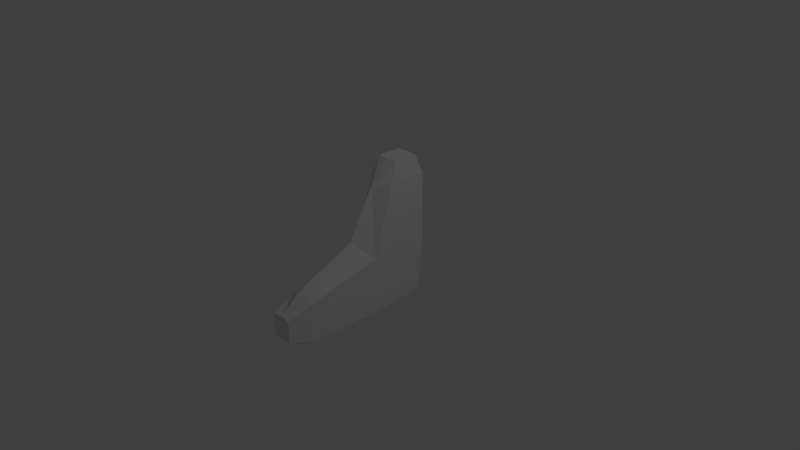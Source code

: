 # Source: handle.blend  (saved by Blender 2.78.0; exported with 4.5.12 LTS)
import bpy
from mathutils import Matrix  # noqa: F401  (used for matrix-valued properties, if any)

bpy.ops.wm.read_factory_settings(use_empty=True)
scene = bpy.context.scene
scene.name = 'Scene'

# ---- collections
col_collection_1 = bpy.data.collections.new('Collection 1'); scene.collection.children.link(col_collection_1)

# ---- world
world_world = bpy.data.worlds.new('World'); scene.world = world_world
world_world.color = (0.05088, 0.05088, 0.05088)
world_world.use_sun_shadow = False
world_world.sun_shadow_jitter_overblur = 0.0
world_world.cycles.sampling_method = 'MANUAL'

# ---- cameras
cam_camera = bpy.data.cameras.new('Camera')
cam_camera.clip_end = 100.0
cam_camera.lens = 35.0
cam_camera.sensor_width = 32.0
cam_camera.sensor_height = 18.0
cam_camera.ortho_scale = 7.314
cam_camera.dof.focus_distance = 0.0
cam_camera.dof.aperture_fstop = 128.0

# ---- lights
light_lamp = bpy.data.lights.new('Lamp', 'POINT')
light_lamp.transmission_factor = 0.0
light_lamp.cutoff_distance = 30.0
light_lamp.energy = 100.0
light_lamp.shadow_buffer_clip_start = 1.001
light_lamp.shadow_soft_size = 0.1
light_lamp.shadow_maximum_resolution = 0.006
light_lamp.use_absolute_resolution = True

# ---- meshes
me_plane = bpy.data.meshes.new('Plane')
me_plane.from_pydata([(0.1873, -1.11, -0.2279), (0.1865, -1.111, -0.7537), (0.2009, -0.0896, -0.7687), (0.1877, 0.6929, -0.6968), (0.2012, 0.7671, 0.05148), (0.1897, 0.7591, 0.9621), (0.1905, 0.2202, 0.9614), (0.21, -0.06957, 0.03809), (0.1425, -1.425, -0.3498), (0.1425, -1.425, -0.6502), (0.1517, 0.6615, 1.234), (0.1517, 0.3385, 1.234), (0.0, -1.053, -0.8967), (0.0, 0.9045, 0.9096), (0.0, 0.7109, -0.7161), (0.0, 0.05643, 0.9374), (0.0, -1.081, -0.06937), (0.0, -0.1006, -0.9433), (0.0, 0.9444, 0.05529), (0.0, -0.3142, 0.2685), (-0.1873, -1.11, -0.2279), (-0.1865, -1.111, -0.7537), (-0.2009, -0.0896, -0.7687), (-0.1877, 0.6929, -0.6968), (-0.2012, 0.7671, 0.05148), (-0.1897, 0.7591, 0.9621), (-0.1905, 0.2202, 0.9614), (-0.21, -0.06957, 0.03809), (0.0, -1.416, -0.331), (0.0, -1.416, -0.669), (-0.1425, -1.425, -0.3498), (-0.1425, -1.425, -0.6502), (0.0, 0.6806, 1.226), (0.0, 0.3194, 1.226), (-0.1517, 0.6615, 1.234), (-0.1517, 0.3385, 1.234)], [], [(7, 2, 3, 4), (6, 7, 4, 5), (0, 1, 2, 7), (19, 16, 0, 7), (14, 18, 4, 3), (6, 5, 10, 11), (17, 14, 3, 2), (15, 19, 7, 6), (12, 17, 2, 1), (18, 13, 5, 4), (1, 0, 8, 9), (28, 29, 9, 8), (0, 16, 28, 8), (12, 1, 9, 29), (32, 33, 11, 10), (15, 6, 11, 33), (5, 13, 32, 10), (27, 24, 23, 22), (26, 25, 24, 27), (20, 27, 22, 21), (19, 27, 20, 16), (14, 23, 24, 18), (26, 35, 34, 25), (17, 22, 23, 14), (15, 26, 27, 19), (12, 21, 22, 17), (18, 24, 25, 13), (21, 31, 30, 20), (28, 30, 31, 29), (20, 30, 28, 16), (12, 29, 31, 21), (32, 34, 35, 33), (15, 33, 35, 26), (25, 34, 32, 13)])
me_plane.use_remesh_preserve_volume = False
me_plane.use_remesh_preserve_attributes = False
me_plane.use_mirror_vertex_groups = False
me_plane.update()

# ---- objects
ob_plane = bpy.data.objects.new('Plane', me_plane)
ob_lamp = bpy.data.objects.new('Lamp', light_lamp)
ob_camera = bpy.data.objects.new('Camera', cam_camera)

# ---- transforms, parenting, visibility, modifiers, constraints
ob_plane.location = (0.0, 0.0, 0.0)
ob_plane.lineart.crease_threshold = 0.0
ob_lamp.location = (4.076, 1.005, 5.904)
ob_lamp.rotation_euler = (0.6503, 0.05522, 1.866)
ob_lamp.lock_rotations_4d = False
ob_lamp.empty_display_type = 'ARROWS'
ob_lamp.color = (0.0, 0.0, 0.0, 0.0)
ob_lamp.lineart.crease_threshold = 0.0
ob_camera.location = (7.481, -6.508, 5.344)
ob_camera.rotation_euler = (1.109, 0.0, 0.8149)
ob_camera.lock_rotations_4d = False
ob_camera.empty_display_type = 'ARROWS'
ob_camera.color = (0.0, 0.0, 0.0, 0.0)
ob_camera.display_type = 'WIRE'
ob_camera.lineart.crease_threshold = 0.0

# ---- collection membership
col_collection_1.objects.link(ob_plane)
col_collection_1.objects.link(ob_lamp)
col_collection_1.objects.link(ob_camera)

# ---- scene / render settings (as saved in the file)
scene.camera = ob_camera
scene.frame_start = 1; scene.frame_end = 250; scene.frame_set(1)
scene.render.engine = 'BLENDER_EEVEE_NEXT'
scene.render.resolution_percentage = 50
scene.render.dither_intensity = 0.0
scene.cycles.use_denoising = False
scene.cycles.samples = 128
scene.cycles.sampling_pattern = 'TABULATED_SOBOL'
scene.cycles.light_sampling_threshold = 0.0
scene.cycles.use_adaptive_sampling = False
scene.cycles.use_light_tree = False
scene.cycles.blur_glossy = 0.0
scene.cycles.sample_clamp_indirect = 0.0
scene.view_settings.view_transform = 'Standard'
bpy.context.view_layer.update()
